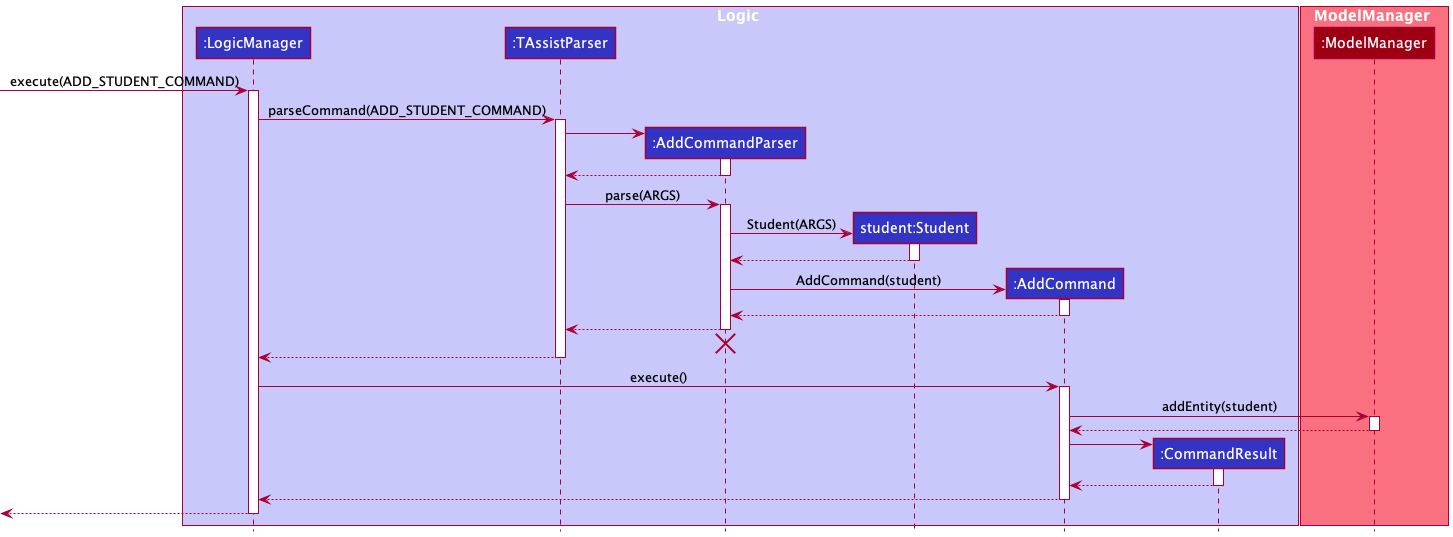

The diagram above was rendered by PlantUML. Its source (embedded in the PNG):
@startuml
!include style.puml

box Logic LOGIC_COLOR_T1
participant ":LogicManager" as LogicManager LOGIC_COLOR
participant ":TAssistParser" as TAssistParser LOGIC_COLOR
participant ":AddCommandParser" as AddCommandParser LOGIC_COLOR
participant "student:Student" as Student LOGIC_COLOR
participant ":AddCommand" as AddCommand LOGIC_COLOR
participant ":CommandResult" as CommandResult LOGIC_COLOR
end box

box ModelManager MODEL_COLOR_T1
participant ":ModelManager" as ModelManager MODEL_COLOR
end box

[-> LogicManager : execute(ADD_STUDENT_COMMAND)
activate LogicManager

LogicManager -> TAssistParser : parseCommand(ADD_STUDENT_COMMAND)
activate TAssistParser

create AddCommandParser
TAssistParser -> AddCommandParser
activate AddCommandParser

AddCommandParser --> TAssistParser
deactivate AddCommandParser

TAssistParser -> AddCommandParser : parse(ARGS)
activate AddCommandParser

create Student
AddCommandParser -> Student : Student(ARGS)
activate Student

Student --> AddCommandParser
deactivate Student

create AddCommand
AddCommandParser -> AddCommand : AddCommand(student)
activate AddCommand

AddCommand --> AddCommandParser
deactivate AddCommand

AddCommandParser --> TAssistParser
deactivate AddCommandParser
'Hidden arrow to position the destroy marker below the end of the activation bar.
AddCommandParser -[hidden]-> TAssistParser
destroy AddCommandParser

TAssistParser --> LogicManager
deactivate TAssistParser

LogicManager -> AddCommand : execute()
activate AddCommand

AddCommand -> ModelManager : addEntity(student)
activate ModelManager

ModelManager --> AddCommand
deactivate ModelManager

create CommandResult
AddCommand -> CommandResult
activate CommandResult

CommandResult --> AddCommand
deactivate CommandResult

AddCommand --> LogicManager
deactivate AddCommand

[<--LogicManager
deactivate LogicManager
@enduml